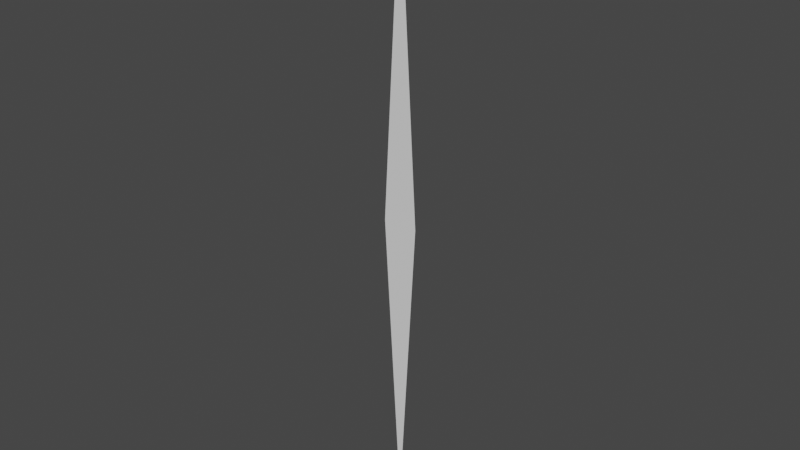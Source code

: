 # Source: grass_blade.blend  (saved by Blender 3.1.7; exported with 4.5.12 LTS)
import bpy
from mathutils import Matrix  # noqa: F401  (used for matrix-valued properties, if any)

bpy.ops.wm.read_factory_settings(use_empty=True)
scene = bpy.context.scene
scene.name = 'Scene'

# ---- world
world_world = bpy.data.worlds.new('World'); scene.world = world_world
world_world.use_nodes = True; world_world.node_tree.nodes.clear()
_N = world_world.node_tree.nodes; _L = world_world.node_tree.links
n0 = _N.new('ShaderNodeOutputWorld'); n0.name = 'World Output'; n0.location = (300, 300)
n1 = _N.new('ShaderNodeBackground'); n1.name = 'Background'; n1.location = (10, 300)
n1.inputs[0].default_value = (0.05088, 0.05088, 0.05088, 1.0)
_L.new(n1.outputs[0], n0.inputs[0])
n0.is_active_output = True
world_world.color = (0.05088, 0.05088, 0.05088)
world_world.use_sun_shadow = False
world_world.sun_shadow_jitter_overblur = 0.0

# ---- meshes
me_cone = bpy.data.meshes.new('Cone')
me_cone.from_pydata([(-3.244e-08, 4.371e-08, 3.014), (-0.0866, -4.452e-08, 1.507), (0.0866, 4.014e-08, 1.507), (3.244e-08, 8.941e-07, 0.0002054)], [], [(0, 1, 2), (3, 2, 1)])
_uv = me_cone.uv_layers.new(name='UVMap')
_uv.uv.foreach_set('vector', [0.75, 0.49, 0.9578, 0.13, 0.5422, 0.13, 0.75, 0.49, 0.9578, 0.13, 0.5422, 0.13])
me_cone.use_remesh_fix_poles = True
me_cone.use_remesh_preserve_attributes = False
me_cone.update()

# ---- objects
ob_grass_blade = bpy.data.objects.new('Grass_blade', me_cone)

# ---- transforms, parenting, visibility, modifiers, constraints
ob_grass_blade.location = (0.0, 0.0, 0.0)

# ---- collection membership
scene.collection.objects.link(ob_grass_blade)

# ---- scene / render settings (as saved in the file)
scene.frame_start = 1; scene.frame_end = 250; scene.frame_set(1)
scene.render.engine = 'BLENDER_EEVEE_NEXT'
scene.cycles.sampling_pattern = 'TABULATED_SOBOL'
scene.cycles.use_light_tree = False
scene.view_settings.view_transform = 'Filmic'
bpy.context.view_layer.update()

# ---- added for rendering (the .blend has no active camera and no usable light): camera, sun
cam_auto = bpy.data.cameras.new('AutoCamera')
cam_auto.lens = 50.0
cam_auto.sensor_width = 36.0
cam_auto.clip_end = 1000.0
ob_auto_camera = bpy.data.objects.new('AutoCamera', cam_auto)
scene.collection.objects.link(ob_auto_camera)
ob_auto_camera.location = (2.7934, -3.35208, 3.74202)
ob_auto_camera.rotation_euler = (1.09748, -7.21219e-08, 0.694738)
scene.camera = ob_auto_camera
light_auto_sun = bpy.data.lights.new('AutoSun', 'SUN')
light_auto_sun.energy = 3.0
light_auto_sun.angle = 0.0523599
ob_auto_sun = bpy.data.objects.new('AutoSun', light_auto_sun)
scene.collection.objects.link(ob_auto_sun)
ob_auto_sun.rotation_euler = (0.872665, 0.174533, 0.523599)
bpy.context.view_layer.update()
